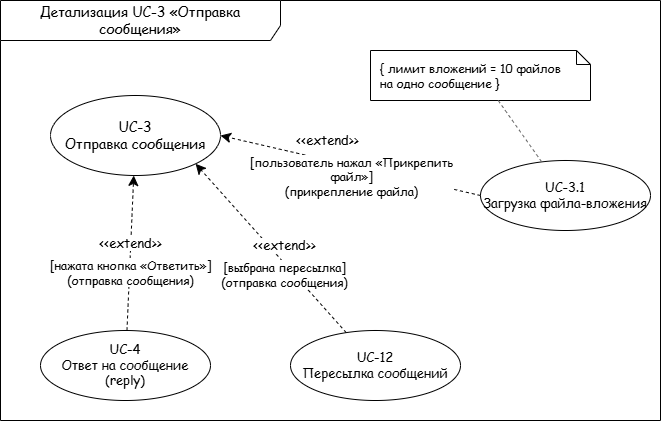

The diagram above was exported from draw.io. Its source (the exported page's mxGraphModel, read from the mxfile embedded in the PNG):
<mxGraphModel dx="1024" dy="626" grid="1" gridSize="10" guides="1" tooltips="1" connect="1" arrows="1" fold="1" page="0" pageScale="1" pageWidth="850" pageHeight="1100" math="0" shadow="0">
  <root>
    <mxCell id="0" />
    <mxCell id="1" parent="0" />
    <mxCell id="sys3" parent="1" style="shape=umlFrame;whiteSpace=wrap;html=1;pointerEvents=0;width=280;height=40;fontFamily=Comic Sans MS;fontSize=14;" value="Детализация UC-3 «Отправка сообщения»" vertex="1">
      <mxGeometry height="420" width="660" x="80" y="40" as="geometry" />
    </mxCell>
    <mxCell id="u3" parent="1" style="ellipse;whiteSpace=wrap;html=1;fontFamily=Comic Sans MS;fontSize=14;fillColor=none;strokeColor=#000000;" value="UC-3&#10;Отправка сообщения" vertex="1">
      <mxGeometry height="80" width="170" x="130" y="135" as="geometry" />
    </mxCell>
    <mxCell id="u31" parent="1" style="ellipse;whiteSpace=wrap;html=1;fontFamily=Comic Sans MS;fontSize=13;fillColor=none;strokeColor=#000000;" value="UC-3.1&#10;Загрузка файла-вложения" vertex="1">
      <mxGeometry height="70" width="170" x="560" y="200" as="geometry" />
    </mxCell>
    <mxCell id="u4" parent="1" style="ellipse;whiteSpace=wrap;html=1;fontFamily=Comic Sans MS;fontSize=13;fillColor=none;strokeColor=#000000;" value="UC-4&#10;Ответ на сообщение&#10;(reply)" vertex="1">
      <mxGeometry height="70" width="170" x="120" y="370" as="geometry" />
    </mxCell>
    <mxCell id="u12" parent="1" style="ellipse;whiteSpace=wrap;html=1;fontFamily=Comic Sans MS;fontSize=13;fillColor=none;strokeColor=#000000;" value="UC-12&#10;Пересылка сообщений" vertex="1">
      <mxGeometry height="70" width="170" x="370" y="370" as="geometry" />
    </mxCell>
    <mxCell id="note-lim" parent="1" style="shape=note;whiteSpace=wrap;html=1;size=14;verticalAlign=middle;align=left;spacingLeft=8;fontFamily=Comic Sans MS;fontSize=12;fillColor=none;strokeColor=#000000;" value="{ лимит вложений = 10 файлов&#10;на одно сообщение }" vertex="1">
      <mxGeometry height="50" width="220" x="450" y="90" as="geometry" />
    </mxCell>
    <mxCell id="note-lim-line" edge="1" parent="1" source="note-lim" style="endArrow=none;dashed=1;html=1;strokeColor=#666666;" target="u31">
      <mxGeometry relative="1" as="geometry" />
    </mxCell>
    <mxCell id="e1" edge="1" parent="1" source="u4" style="endArrow=classic;dashed=1;html=1;strokeColor=#000000;startArrow=none;startFill=0;endFill=1;endSize=8;" target="u3">
      <mxGeometry relative="1" as="geometry" />
    </mxCell>
    <mxCell id="e1-lbl" connectable="0" parent="e1" style="text;html=1;resizable=0;points=[];align=center;verticalAlign=middle;labelBackgroundColor=#ffffff;fontSize=13;fontFamily=Comic Sans MS;fontColor=#000000;" value="&lt;font color=&quot;#000000&quot;&gt;&amp;lt;&amp;lt;extend&amp;gt;&amp;gt;&lt;/font&gt;" vertex="1">
      <mxGeometry relative="1" x="-0.1" as="geometry">
        <mxPoint y="-18" as="offset" />
      </mxGeometry>
    </mxCell>
    <mxCell id="e1-cond" connectable="0" parent="e1" style="text;html=1;resizable=0;points=[];align=center;verticalAlign=middle;labelBackgroundColor=#ffffff;fontSize=12;fontFamily=Comic Sans MS;fontColor=#000000;" value="&lt;font color=&quot;#000000&quot;&gt;[нажата кнопка «Ответить»]&lt;br&gt;(отправка сообщения)&lt;/font&gt;" vertex="1">
      <mxGeometry relative="1" x="-0.1" as="geometry">
        <mxPoint y="11" as="offset" />
      </mxGeometry>
    </mxCell>
    <mxCell id="e2" edge="1" parent="1" source="u12" style="endArrow=classic;dashed=1;html=1;strokeColor=#000000;startArrow=none;startFill=0;endFill=1;endSize=8;entryX=1;entryY=1;entryDx=0;entryDy=0;" target="u3">
      <mxGeometry relative="1" x="0.0266" as="geometry" />
    </mxCell>
    <mxCell id="e2-lbl" connectable="0" parent="e2" style="text;html=1;resizable=0;points=[];align=center;verticalAlign=middle;labelBackgroundColor=#ffffff;fontSize=13;fontFamily=Comic Sans MS;fontColor=#000000;" value="&lt;font color=&quot;#000000&quot;&gt;&amp;lt;&amp;lt;extend&amp;gt;&amp;gt;&lt;/font&gt;" vertex="1">
      <mxGeometry relative="1" x="-0.1777" as="geometry">
        <mxPoint y="-18" as="offset" />
      </mxGeometry>
    </mxCell>
    <mxCell id="e2-cond" connectable="0" parent="e2" style="text;html=1;resizable=0;points=[];align=center;verticalAlign=middle;labelBackgroundColor=#ffffff;fontSize=12;fontFamily=Comic Sans MS;fontColor=#000000;" value="&lt;font color=&quot;#000000&quot;&gt;[выбрана пересылка]&lt;br&gt;(отправка сообщения)&lt;/font&gt;" vertex="1">
      <mxGeometry relative="1" x="-0.1777" as="geometry">
        <mxPoint y="11" as="offset" />
      </mxGeometry>
    </mxCell>
    <mxCell id="HrlWfI7uXNwf3DXSSLTc-1" edge="1" parent="1" source="u31" style="endArrow=classic;dashed=1;html=1;strokeColor=#000000;startArrow=none;startFill=0;endFill=1;endSize=8;fontFamily=Comic Sans MS;fontSize=12;exitX=0;exitY=0.5;exitDx=0;exitDy=0;entryX=1;entryY=0.5;entryDx=0;entryDy=0;" target="u3">
      <mxGeometry height="50" relative="1" width="50" as="geometry">
        <mxPoint x="560" y="250" as="sourcePoint" />
        <mxPoint x="350" y="170" as="targetPoint" />
      </mxGeometry>
    </mxCell>
    <mxCell id="HrlWfI7uXNwf3DXSSLTc-2" connectable="0" parent="HrlWfI7uXNwf3DXSSLTc-1" style="text;html=1;resizable=0;points=[];align=center;verticalAlign=middle;labelBackgroundColor=#ffffff;fontSize=13;fontFamily=Comic Sans MS;fontColor=#000000;" value="&lt;font color=&quot;#000000&quot;&gt;&amp;lt;&amp;lt;extend&amp;gt;&amp;gt;&lt;/font&gt;" vertex="1">
      <mxGeometry relative="1" x="-0.05" as="geometry">
        <mxPoint x="-30" y="-27" as="offset" />
      </mxGeometry>
    </mxCell>
    <mxCell id="7Tsnmv4ARPe3XJDX4RMk-1" connectable="0" parent="1" style="text;html=1;resizable=0;points=[];align=center;verticalAlign=middle;labelBackgroundColor=#ffffff;fontSize=12;fontFamily=Comic Sans MS;fontColor=#000000;" value="&lt;font color=&quot;#000000&quot;&gt;[пользователь нажал «Прикрепить&lt;/font&gt;&lt;div&gt;&lt;font color=&quot;#000000&quot;&gt;файл»]&lt;br&gt;(прикрепление файла)&lt;/font&gt;&lt;/div&gt;" vertex="1">
      <mxGeometry x="430" y="215" as="geometry" />
    </mxCell>
  </root>
</mxGraphModel>